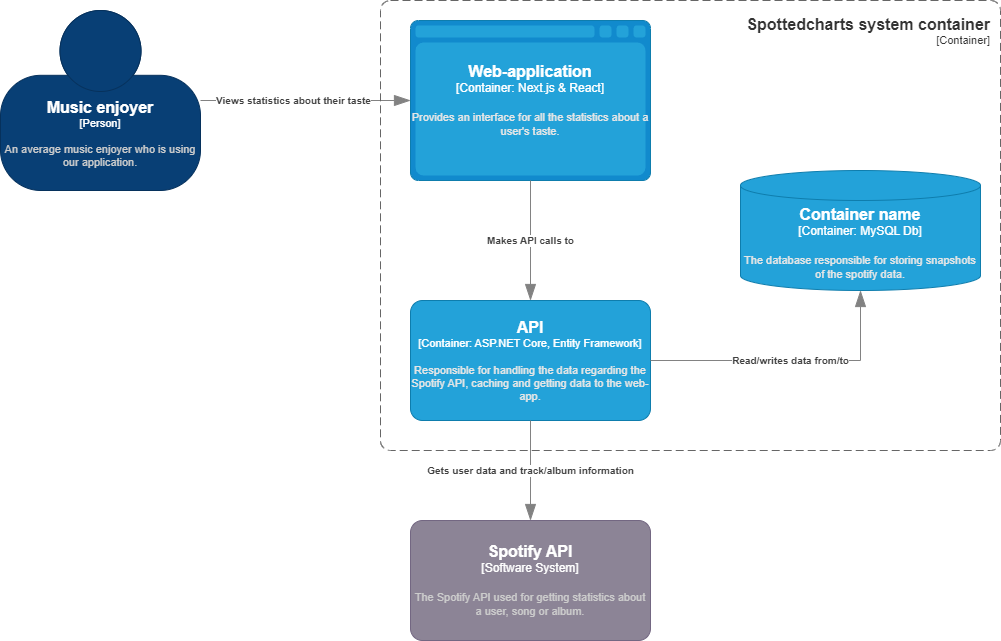

The diagram above was exported from draw.io. Its source (the exported page's mxGraphModel, read from the mxfile embedded in the PNG):
<mxGraphModel dx="1050" dy="522" grid="1" gridSize="10" guides="1" tooltips="1" connect="1" arrows="1" fold="1" page="1" pageScale="1" pageWidth="1169" pageHeight="827" math="0" shadow="0">
  <root>
    <mxCell id="0" />
    <mxCell id="1" parent="0" />
    <object placeholders="1" c4Type="Web-application" c4Container="Container" c4Technology="Next.js &amp; React" c4Description="Provides an interface for all the statistics about a user's taste." label="&lt;font style=&quot;font-size: 16px&quot;&gt;&lt;b&gt;%c4Type%&lt;/b&gt;&lt;/font&gt;&lt;div&gt;[%c4Container%:&amp;nbsp;%c4Technology%]&lt;/div&gt;&lt;br&gt;&lt;div&gt;&lt;font style=&quot;font-size: 11px&quot;&gt;&lt;font color=&quot;#E6E6E6&quot;&gt;%c4Description%&lt;/font&gt;&lt;/div&gt;" id="zMmZ8q-6_gEKCT1VsJZ3-1">
      <mxCell style="shape=mxgraph.c4.webBrowserContainer2;whiteSpace=wrap;html=1;boundedLbl=1;rounded=0;labelBackgroundColor=none;strokeColor=#118ACD;fillColor=#23A2D9;strokeColor=#118ACD;strokeColor2=#0E7DAD;fontSize=12;fontColor=#ffffff;align=center;metaEdit=1;points=[[0.5,0,0],[1,0.25,0],[1,0.5,0],[1,0.75,0],[0.5,1,0],[0,0.75,0],[0,0.5,0],[0,0.25,0]];resizable=0;" parent="1" vertex="1">
        <mxGeometry x="430" y="80" width="240" height="160" as="geometry" />
      </mxCell>
    </object>
    <object placeholders="1" c4Name="API" c4Type="Container" c4Technology="ASP.NET Core, Entity Framework" c4Description="Responsible for handling the data regarding the Spotify API, caching and getting data to the web-app." label="&lt;font style=&quot;font-size: 16px&quot;&gt;&lt;b&gt;%c4Name%&lt;/b&gt;&lt;/font&gt;&lt;div&gt;[%c4Type%: %c4Technology%]&lt;/div&gt;&lt;br&gt;&lt;div&gt;&lt;font style=&quot;font-size: 11px&quot;&gt;&lt;font color=&quot;#E6E6E6&quot;&gt;%c4Description%&lt;/font&gt;&lt;/div&gt;" id="zMmZ8q-6_gEKCT1VsJZ3-2">
      <mxCell style="rounded=1;whiteSpace=wrap;html=1;fontSize=11;labelBackgroundColor=none;fillColor=#23A2D9;fontColor=#ffffff;align=center;arcSize=10;strokeColor=#0E7DAD;metaEdit=1;resizable=0;points=[[0.25,0,0],[0.5,0,0],[0.75,0,0],[1,0.25,0],[1,0.5,0],[1,0.75,0],[0.75,1,0],[0.5,1,0],[0.25,1,0],[0,0.75,0],[0,0.5,0],[0,0.25,0]];" parent="1" vertex="1">
        <mxGeometry x="430" y="360" width="240" height="120" as="geometry" />
      </mxCell>
    </object>
    <object placeholders="1" c4Type="Relationship" c4Description="Makes API calls to" label="&lt;div style=&quot;text-align: left&quot;&gt;&lt;div style=&quot;text-align: center&quot;&gt;&lt;b&gt;%c4Description%&lt;/b&gt;&lt;/div&gt;" id="zMmZ8q-6_gEKCT1VsJZ3-3">
      <mxCell style="endArrow=blockThin;html=1;fontSize=10;fontColor=#404040;strokeWidth=1;endFill=1;strokeColor=#828282;elbow=vertical;metaEdit=1;endSize=14;startSize=14;jumpStyle=arc;jumpSize=16;rounded=0;edgeStyle=orthogonalEdgeStyle;" parent="1" source="zMmZ8q-6_gEKCT1VsJZ3-1" target="zMmZ8q-6_gEKCT1VsJZ3-2" edge="1">
        <mxGeometry width="240" relative="1" as="geometry">
          <mxPoint x="590" y="240" as="sourcePoint" />
          <mxPoint x="830" y="240" as="targetPoint" />
        </mxGeometry>
      </mxCell>
    </object>
    <object placeholders="1" c4Name="Music enjoyer" c4Type="Person" c4Description="An average music enjoyer who is using our application." label="&lt;font style=&quot;font-size: 16px&quot;&gt;&lt;b&gt;%c4Name%&lt;/b&gt;&lt;/font&gt;&lt;div&gt;[%c4Type%]&lt;/div&gt;&lt;br&gt;&lt;div&gt;&lt;font style=&quot;font-size: 11px&quot;&gt;&lt;font color=&quot;#cccccc&quot;&gt;%c4Description%&lt;/font&gt;&lt;/div&gt;" id="0jJFtHdpsA3MMqmxhSuX-1">
      <mxCell style="html=1;fontSize=11;dashed=0;whiteSpace=wrap;fillColor=#083F75;strokeColor=#06315C;fontColor=#ffffff;shape=mxgraph.c4.person2;align=center;metaEdit=1;points=[[0.5,0,0],[1,0.5,0],[1,0.75,0],[0.75,1,0],[0.5,1,0],[0.25,1,0],[0,0.75,0],[0,0.5,0]];resizable=0;" parent="1" vertex="1">
        <mxGeometry x="20" y="70" width="200" height="180" as="geometry" />
      </mxCell>
    </object>
    <object placeholders="1" c4Name="Spotify API" c4Type="Software System" c4Description="The Spotify API used for getting statistics about a user, song or album." label="&lt;font style=&quot;font-size: 16px&quot;&gt;&lt;b&gt;%c4Name%&lt;/b&gt;&lt;/font&gt;&lt;div&gt;[%c4Type%]&lt;/div&gt;&lt;br&gt;&lt;div&gt;&lt;font style=&quot;font-size: 11px&quot;&gt;&lt;font color=&quot;#cccccc&quot;&gt;%c4Description%&lt;/font&gt;&lt;/div&gt;" id="QiMtliamaef-JVSfhtpA-1">
      <mxCell style="rounded=1;whiteSpace=wrap;html=1;labelBackgroundColor=none;fillColor=#8C8496;fontColor=#ffffff;align=center;arcSize=10;strokeColor=#736782;metaEdit=1;resizable=0;points=[[0.25,0,0],[0.5,0,0],[0.75,0,0],[1,0.25,0],[1,0.5,0],[1,0.75,0],[0.75,1,0],[0.5,1,0],[0.25,1,0],[0,0.75,0],[0,0.5,0],[0,0.25,0]];" parent="1" vertex="1">
        <mxGeometry x="430" y="580" width="240" height="120" as="geometry" />
      </mxCell>
    </object>
    <object placeholders="1" c4Type="Relationship" c4Description="Gets user data and track/album information" label="&lt;div style=&quot;text-align: left&quot;&gt;&lt;div style=&quot;text-align: center&quot;&gt;&lt;b&gt;%c4Description%&lt;/b&gt;&lt;/div&gt;" id="QiMtliamaef-JVSfhtpA-4">
      <mxCell style="endArrow=blockThin;html=1;fontSize=10;fontColor=#404040;strokeWidth=1;endFill=1;strokeColor=#828282;elbow=vertical;metaEdit=1;endSize=14;startSize=14;jumpStyle=arc;jumpSize=16;rounded=0;edgeStyle=orthogonalEdgeStyle;" parent="1" source="zMmZ8q-6_gEKCT1VsJZ3-2" target="QiMtliamaef-JVSfhtpA-1" edge="1">
        <mxGeometry width="240" relative="1" as="geometry">
          <mxPoint x="290" y="580" as="sourcePoint" />
          <mxPoint x="530" y="580" as="targetPoint" />
        </mxGeometry>
      </mxCell>
    </object>
    <object placeholders="1" c4Type="Relationship" c4Description="Views statistics about their taste" label="&lt;div style=&quot;text-align: left&quot;&gt;&lt;div style=&quot;text-align: center&quot;&gt;&lt;b&gt;%c4Description%&lt;/b&gt;&lt;/div&gt;" id="eqeXb34c4HOkDV-ZKIZX-1">
      <mxCell style="endArrow=blockThin;html=1;fontSize=10;fontColor=#404040;strokeWidth=1;endFill=1;strokeColor=#828282;elbow=vertical;metaEdit=1;endSize=14;startSize=14;jumpStyle=arc;jumpSize=16;rounded=0;edgeStyle=orthogonalEdgeStyle;" parent="1" source="0jJFtHdpsA3MMqmxhSuX-1" target="zMmZ8q-6_gEKCT1VsJZ3-1" edge="1">
        <mxGeometry x="-0.1111" width="240" relative="1" as="geometry">
          <mxPoint x="250" y="180" as="sourcePoint" />
          <mxPoint x="490" y="360" as="targetPoint" />
          <mxPoint as="offset" />
          <Array as="points" />
        </mxGeometry>
      </mxCell>
    </object>
    <object placeholders="1" c4Type="Container name" c4Container="Container" c4Technology="MySQL Db" c4Description="The database responsible for storing snapshots of the spotify data." label="&lt;font style=&quot;font-size: 16px&quot;&gt;&lt;b&gt;%c4Type%&lt;/b&gt;&lt;/font&gt;&lt;div&gt;[%c4Container%:&amp;nbsp;%c4Technology%]&lt;/div&gt;&lt;br&gt;&lt;div&gt;&lt;font style=&quot;font-size: 11px&quot;&gt;&lt;font color=&quot;#E6E6E6&quot;&gt;%c4Description%&lt;/font&gt;&lt;/div&gt;" id="s6E72oUAFwlFhLZxSGO9-2">
      <mxCell style="shape=cylinder3;size=15;whiteSpace=wrap;html=1;boundedLbl=1;rounded=0;labelBackgroundColor=none;fillColor=#23A2D9;fontSize=12;fontColor=#ffffff;align=center;strokeColor=#0E7DAD;metaEdit=1;points=[[0.5,0,0],[1,0.25,0],[1,0.5,0],[1,0.75,0],[0.5,1,0],[0,0.75,0],[0,0.5,0],[0,0.25,0]];resizable=0;" parent="1" vertex="1">
        <mxGeometry x="760" y="230" width="240" height="120" as="geometry" />
      </mxCell>
    </object>
    <object placeholders="1" c4Type="Relationship" c4Description="Read/writes data from/to" label="&lt;div style=&quot;text-align: left&quot;&gt;&lt;div style=&quot;text-align: center&quot;&gt;&lt;b&gt;%c4Description%&lt;/b&gt;&lt;/div&gt;" id="s6E72oUAFwlFhLZxSGO9-5">
      <mxCell style="endArrow=blockThin;html=1;fontSize=10;fontColor=#404040;strokeWidth=1;endFill=1;strokeColor=#828282;elbow=vertical;metaEdit=1;endSize=14;startSize=14;jumpStyle=arc;jumpSize=16;rounded=0;edgeStyle=orthogonalEdgeStyle;" parent="1" source="zMmZ8q-6_gEKCT1VsJZ3-2" target="s6E72oUAFwlFhLZxSGO9-2" edge="1">
        <mxGeometry width="240" relative="1" as="geometry">
          <mxPoint x="230" y="520" as="sourcePoint" />
          <mxPoint x="470" y="520" as="targetPoint" />
        </mxGeometry>
      </mxCell>
    </object>
    <object placeholders="1" c4Name="Spottedcharts system container" c4Type="ContainerScopeBoundary" c4Application="Container" label="&lt;font style=&quot;font-size: 16px&quot;&gt;&lt;b&gt;&lt;div style=&quot;&quot;&gt;%c4Name%&lt;/div&gt;&lt;/b&gt;&lt;/font&gt;&lt;div style=&quot;&quot;&gt;[%c4Application%]&lt;/div&gt;" id="BCW-ln4MAU8zoRsNqhts-1">
      <mxCell style="rounded=1;fontSize=11;whiteSpace=wrap;html=1;dashed=1;arcSize=20;fillColor=none;strokeColor=#666666;fontColor=#333333;labelBackgroundColor=none;align=right;verticalAlign=top;labelBorderColor=none;spacingTop=0;spacing=10;dashPattern=8 4;metaEdit=1;rotatable=0;perimeter=rectanglePerimeter;noLabel=0;labelPadding=0;allowArrows=0;connectable=0;expand=0;recursiveResize=0;editable=1;pointerEvents=0;absoluteArcSize=1;points=[[0.25,0,0],[0.5,0,0],[0.75,0,0],[1,0.25,0],[1,0.5,0],[1,0.75,0],[0.75,1,0],[0.5,1,0],[0.25,1,0],[0,0.75,0],[0,0.5,0],[0,0.25,0]];" parent="1" vertex="1">
        <mxGeometry x="400" y="60" width="620" height="450" as="geometry" />
      </mxCell>
    </object>
  </root>
</mxGraphModel>